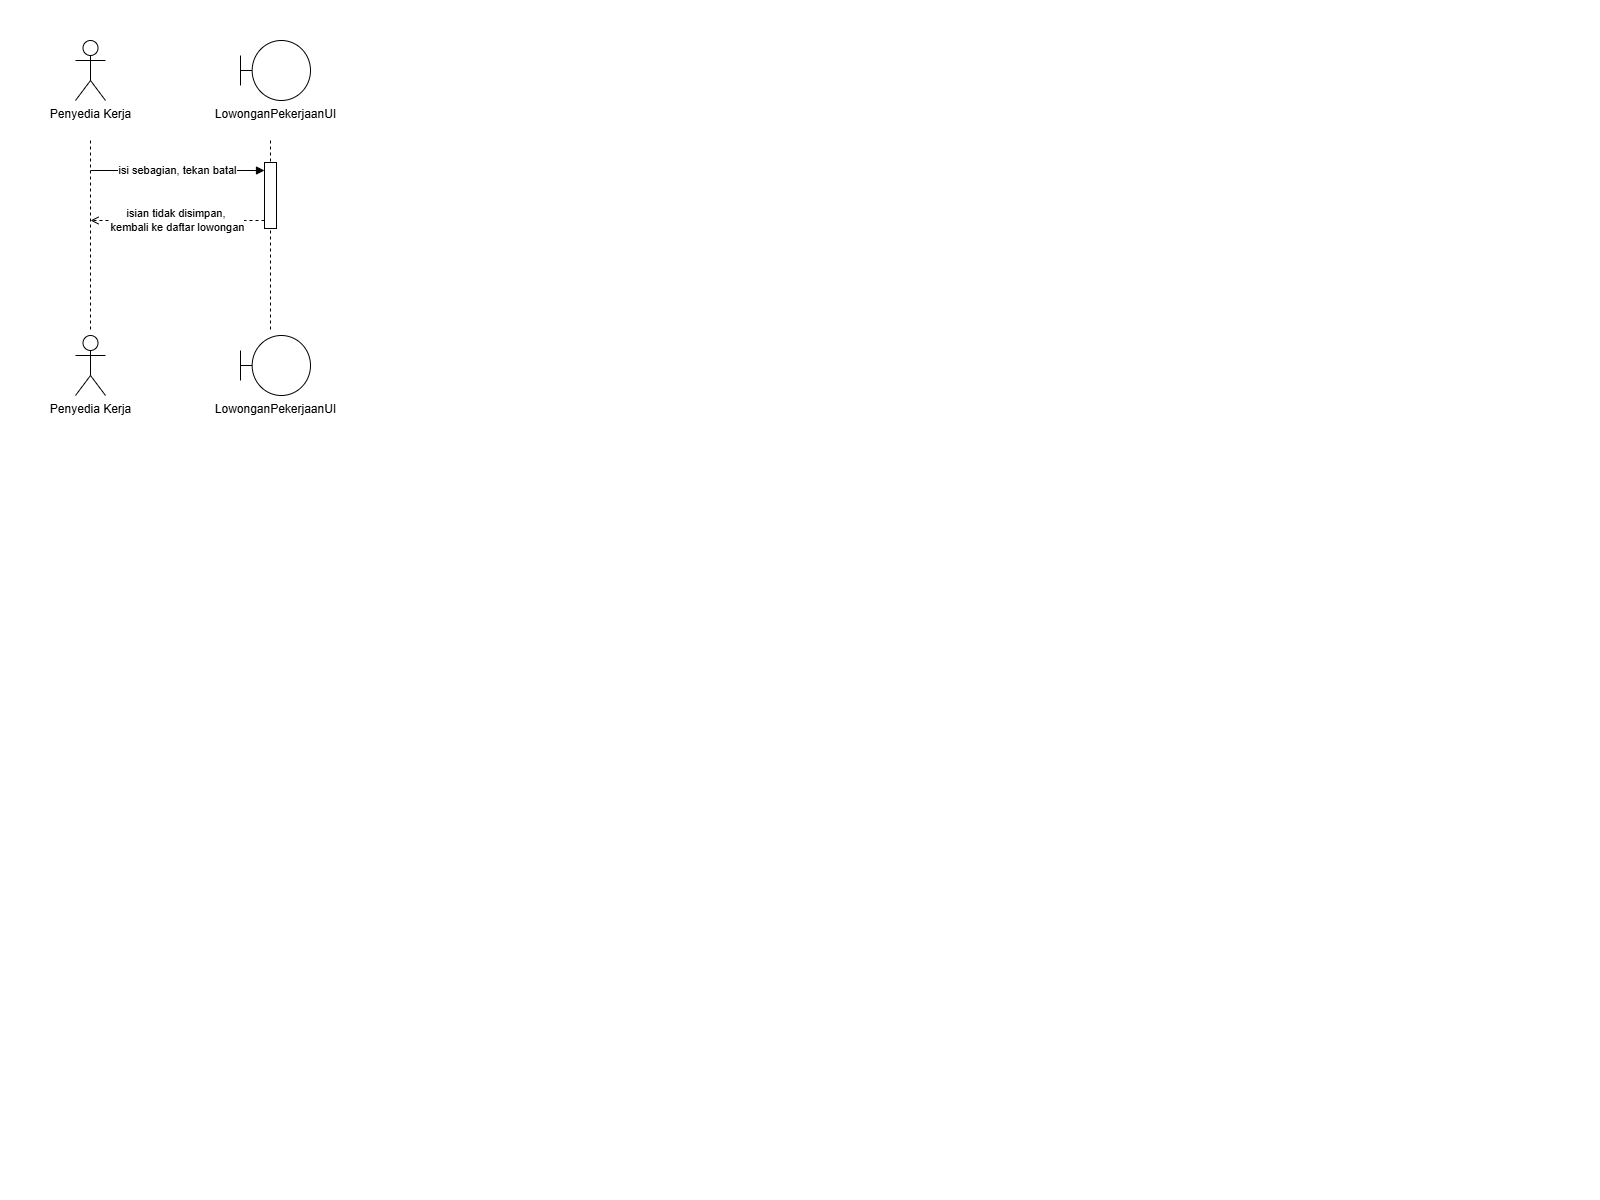

The diagram above was exported from draw.io. Its source (the exported page's mxGraphModel, read from the mxfile embedded in the PNG):
<mxGraphModel dx="890" dy="495" grid="1" gridSize="10" guides="1" tooltips="1" connect="1" arrows="1" fold="1" page="1" pageScale="1" pageWidth="1600" pageHeight="1200" math="0" shadow="0">
  <root>
    <mxCell id="0" />
    <mxCell id="1" parent="0" />
    <mxCell id="2" edge="1" parent="1" style="endArrow=none;dashed=1;html=1;" value="">
      <mxGeometry relative="1" as="geometry">
        <mxPoint x="90" y="140" as="sourcePoint" />
        <mxPoint x="90" y="330" as="targetPoint" />
      </mxGeometry>
    </mxCell>
    <mxCell id="3" edge="1" parent="1" style="endArrow=none;dashed=1;html=1;" value="">
      <mxGeometry relative="1" as="geometry">
        <mxPoint x="270" y="140" as="sourcePoint" />
        <mxPoint x="270" y="330" as="targetPoint" />
      </mxGeometry>
    </mxCell>
    <mxCell id="4" parent="1" style="rounded=0;html=1;fillColor=#FFFFFF;strokeColor=#000000;" value="" vertex="1">
      <mxGeometry height="66" width="12" x="264" y="162" as="geometry" />
    </mxCell>
    <mxCell id="5" parent="1" style="shape=umlActor;verticalLabelPosition=bottom;verticalAlign=top;html=1;outlineConnect=0;" value="Penyedia Kerja" vertex="1">
      <mxGeometry height="60" width="30" x="75" y="40" as="geometry" />
    </mxCell>
    <mxCell id="6" parent="1" style="shape=umlActor;verticalLabelPosition=bottom;verticalAlign=top;html=1;outlineConnect=0;" value="Penyedia Kerja" vertex="1">
      <mxGeometry height="60" width="30" x="75" y="335" as="geometry" />
    </mxCell>
    <mxCell id="7" parent="1" style="shape=umlBoundary;verticalLabelPosition=bottom;verticalAlign=top;html=1;outlineConnect=0;" value="LowonganPekerjaanUI" vertex="1">
      <mxGeometry height="60" width="70" x="240" y="40" as="geometry" />
    </mxCell>
    <mxCell id="8" parent="1" style="shape=umlBoundary;verticalLabelPosition=bottom;verticalAlign=top;html=1;outlineConnect=0;" value="LowonganPekerjaanUI" vertex="1">
      <mxGeometry height="60" width="70" x="240" y="335" as="geometry" />
    </mxCell>
    <mxCell id="9" edge="1" parent="1" style="endArrow=block;endFill=1;html=1;" value="isi sebagian, tekan batal">
      <mxGeometry relative="1" as="geometry">
        <mxPoint x="90" y="170" as="sourcePoint" />
        <mxPoint x="264" y="170" as="targetPoint" />
      </mxGeometry>
    </mxCell>
    <mxCell id="10" edge="1" parent="1" style="endArrow=open;endFill=0;dashed=1;html=1;" value="isian tidak disimpan,&amp;nbsp;&lt;div&gt;kembali ke daftar lowongan&lt;/div&gt;">
      <mxGeometry relative="1" as="geometry">
        <mxPoint x="264" y="220" as="sourcePoint" />
        <mxPoint x="90" y="220" as="targetPoint" />
      </mxGeometry>
    </mxCell>
  </root>
</mxGraphModel>